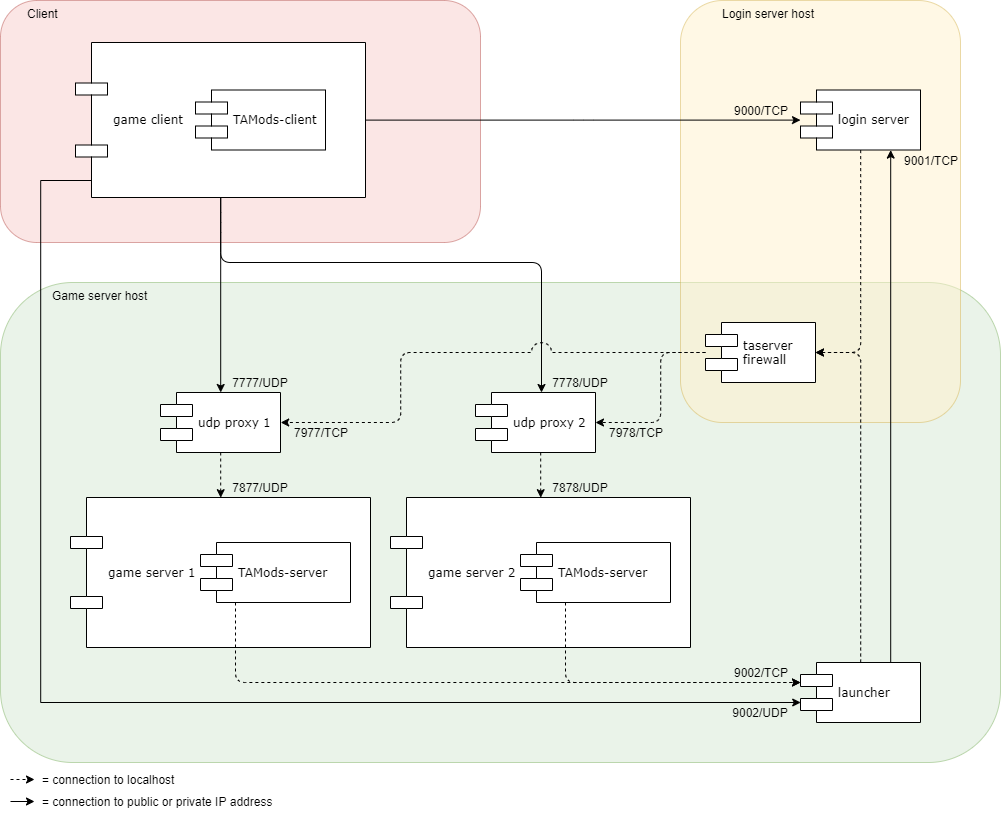

The diagram above was exported from draw.io. Its source (the exported page's mxGraphModel, read from the mxfile embedded in the PNG):
<mxGraphModel dx="563" dy="280" grid="1" gridSize="10" guides="1" tooltips="1" connect="1" arrows="1" fold="1" page="1" pageScale="1" pageWidth="1100" pageHeight="850" background="#ffffff" math="0" shadow="0">
  <root>
    <mxCell id="0" />
    <mxCell id="1" parent="0" />
    <mxCell id="B8YQcfm6d9a_9Qhx7CB9-18" value="Game server host&lt;br&gt;" style="rounded=1;whiteSpace=wrap;html=1;shadow=0;glass=0;fillColor=#d5e8d4;opacity=50;strokeColor=#82b366;verticalAlign=top;align=left;spacingLeft=50;" parent="1" vertex="1">
      <mxGeometry x="40" y="320" width="1000" height="480" as="geometry" />
    </mxCell>
    <mxCell id="B8YQcfm6d9a_9Qhx7CB9-17" value="Login server host" style="rounded=1;whiteSpace=wrap;html=1;shadow=0;glass=0;fillColor=#fff2cc;opacity=50;strokeColor=#d6b656;verticalAlign=top;spacingLeft=40;align=left;" parent="1" vertex="1">
      <mxGeometry x="720" y="38" width="280" height="422" as="geometry" />
    </mxCell>
    <mxCell id="B8YQcfm6d9a_9Qhx7CB9-16" value="&lt;div style=&quot;text-align: right&quot;&gt;&lt;span&gt;Client&lt;/span&gt;&lt;/div&gt;" style="rounded=1;whiteSpace=wrap;html=1;shadow=0;glass=0;fillColor=#f8cecc;opacity=50;strokeColor=#b85450;align=left;verticalAlign=top;spacingLeft=25;" parent="1" vertex="1">
      <mxGeometry x="40" y="38" width="480" height="242" as="geometry" />
    </mxCell>
    <mxCell id="QteOOE2WH1JSjWVPOUmP-15" style="edgeStyle=orthogonalEdgeStyle;rounded=1;html=1;entryX=0.5;entryY=0;jettySize=auto;orthogonalLoop=1;exitX=0.5;exitY=1;" parent="1" source="39150e848f15840c-5" target="QteOOE2WH1JSjWVPOUmP-4" edge="1">
      <mxGeometry relative="1" as="geometry">
        <Array as="points">
          <mxPoint x="260" y="260" />
          <mxPoint x="260" y="260" />
        </Array>
        <mxPoint x="220" y="327" as="sourcePoint" />
      </mxGeometry>
    </mxCell>
    <mxCell id="QteOOE2WH1JSjWVPOUmP-16" style="edgeStyle=orthogonalEdgeStyle;rounded=1;html=1;entryX=0.55;entryY=0.003;jettySize=auto;orthogonalLoop=1;exitX=0.5;exitY=1;entryDx=0;entryDy=0;entryPerimeter=0;" parent="1" source="39150e848f15840c-5" target="QteOOE2WH1JSjWVPOUmP-5" edge="1">
      <mxGeometry relative="1" as="geometry">
        <Array as="points">
          <mxPoint x="260" y="300" />
          <mxPoint x="581" y="300" />
        </Array>
        <mxPoint x="545" y="327" as="sourcePoint" />
      </mxGeometry>
    </mxCell>
    <mxCell id="QteOOE2WH1JSjWVPOUmP-22" style="edgeStyle=orthogonalEdgeStyle;rounded=1;html=1;jettySize=auto;orthogonalLoop=1;" parent="1" source="39150e848f15840c-5" target="39150e848f15840c-7" edge="1">
      <mxGeometry relative="1" as="geometry">
        <mxPoint x="687" y="157.5" as="sourcePoint" />
      </mxGeometry>
    </mxCell>
    <mxCell id="QteOOE2WH1JSjWVPOUmP-23" style="edgeStyle=orthogonalEdgeStyle;html=1;jettySize=auto;orthogonalLoop=1;exitX=0.5;exitY=1;fillColor=#f5f5f5;strokeColor=#000000;strokeWidth=1;entryX=1;entryY=0.5;dashed=1;rounded=1;" parent="1" source="39150e848f15840c-7" target="QteOOE2WH1JSjWVPOUmP-8" edge="1">
      <mxGeometry relative="1" as="geometry">
        <mxPoint x="830" y="320" as="targetPoint" />
      </mxGeometry>
    </mxCell>
    <mxCell id="39150e848f15840c-7" value="login server" style="shape=component;align=left;spacingLeft=36;rounded=0;shadow=0;comic=0;labelBackgroundColor=none;strokeColor=#000000;strokeWidth=1;fillColor=#ffffff;fontFamily=Verdana;fontSize=12;fontColor=#000000;html=1;" parent="1" vertex="1">
      <mxGeometry x="840" y="127.5" width="120" height="60" as="geometry" />
    </mxCell>
    <mxCell id="QteOOE2WH1JSjWVPOUmP-21" style="edgeStyle=orthogonalEdgeStyle;rounded=1;html=1;jettySize=auto;orthogonalLoop=1;entryX=0.75;entryY=1;exitX=0.75;exitY=0;" parent="1" source="39150e848f15840c-10" target="39150e848f15840c-7" edge="1">
      <mxGeometry relative="1" as="geometry">
        <Array as="points" />
        <mxPoint x="930" y="453" as="sourcePoint" />
      </mxGeometry>
    </mxCell>
    <mxCell id="QteOOE2WH1JSjWVPOUmP-24" style="edgeStyle=orthogonalEdgeStyle;html=1;jettySize=auto;orthogonalLoop=1;entryX=1;entryY=0.5;exitX=0.5;exitY=0;dashed=1;jumpSize=13;endSize=6;rounded=1;" parent="1" source="39150e848f15840c-10" target="QteOOE2WH1JSjWVPOUmP-8" edge="1">
      <mxGeometry relative="1" as="geometry">
        <Array as="points">
          <mxPoint x="900" y="390" />
        </Array>
      </mxGeometry>
    </mxCell>
    <mxCell id="39150e848f15840c-10" value="launcher&lt;br&gt;" style="shape=component;align=left;spacingLeft=36;rounded=0;shadow=0;comic=0;labelBackgroundColor=none;strokeColor=#000000;strokeWidth=1;fillColor=#ffffff;fontFamily=Verdana;fontSize=12;fontColor=#000000;html=1;" parent="1" vertex="1">
      <mxGeometry x="840" y="700" width="120" height="60" as="geometry" />
    </mxCell>
    <mxCell id="QteOOE2WH1JSjWVPOUmP-38" style="edgeStyle=orthogonalEdgeStyle;rounded=1;jumpStyle=arc;jumpSize=13;html=1;entryX=0.5;entryY=0;dashed=1;endSize=6;jettySize=auto;orthogonalLoop=1;strokeColor=#000000;strokeWidth=1;" parent="1" source="QteOOE2WH1JSjWVPOUmP-4" target="QteOOE2WH1JSjWVPOUmP-6" edge="1">
      <mxGeometry relative="1" as="geometry" />
    </mxCell>
    <mxCell id="QteOOE2WH1JSjWVPOUmP-4" value="udp proxy 1&lt;br&gt;" style="shape=component;align=left;spacingLeft=36;rounded=0;shadow=0;comic=0;labelBackgroundColor=none;strokeColor=#000000;strokeWidth=1;fillColor=#ffffff;fontFamily=Verdana;fontSize=12;fontColor=#000000;html=1;" parent="1" vertex="1">
      <mxGeometry x="200" y="430" width="120" height="60" as="geometry" />
    </mxCell>
    <mxCell id="QteOOE2WH1JSjWVPOUmP-20" style="edgeStyle=orthogonalEdgeStyle;rounded=1;html=1;entryX=0.5;entryY=0;jettySize=auto;orthogonalLoop=1;dashed=1;" parent="1" source="QteOOE2WH1JSjWVPOUmP-5" target="QteOOE2WH1JSjWVPOUmP-7" edge="1">
      <mxGeometry relative="1" as="geometry">
        <Array as="points">
          <mxPoint x="550" y="430" />
          <mxPoint x="550" y="430" />
        </Array>
      </mxGeometry>
    </mxCell>
    <mxCell id="QteOOE2WH1JSjWVPOUmP-5" value="udp proxy 2&lt;br&gt;" style="shape=component;align=left;spacingLeft=36;rounded=0;shadow=0;comic=0;labelBackgroundColor=none;strokeColor=#000000;strokeWidth=1;fillColor=#ffffff;fontFamily=Verdana;fontSize=12;fontColor=#000000;html=1;" parent="1" vertex="1">
      <mxGeometry x="515" y="430" width="120" height="60" as="geometry" />
    </mxCell>
    <mxCell id="QteOOE2WH1JSjWVPOUmP-35" style="edgeStyle=orthogonalEdgeStyle;rounded=1;html=1;entryX=1;entryY=0.5;jettySize=auto;orthogonalLoop=1;dashed=1;jumpStyle=arc;jumpSize=20;" parent="1" source="QteOOE2WH1JSjWVPOUmP-8" target="QteOOE2WH1JSjWVPOUmP-4" edge="1">
      <mxGeometry relative="1" as="geometry">
        <Array as="points">
          <mxPoint x="440" y="390" />
          <mxPoint x="440" y="460" />
        </Array>
      </mxGeometry>
    </mxCell>
    <mxCell id="QteOOE2WH1JSjWVPOUmP-36" style="edgeStyle=orthogonalEdgeStyle;rounded=1;html=1;entryX=1;entryY=0.5;jettySize=auto;orthogonalLoop=1;dashed=1;" parent="1" source="QteOOE2WH1JSjWVPOUmP-8" target="QteOOE2WH1JSjWVPOUmP-5" edge="1">
      <mxGeometry relative="1" as="geometry">
        <Array as="points">
          <mxPoint x="700" y="390" />
          <mxPoint x="700" y="460" />
        </Array>
      </mxGeometry>
    </mxCell>
    <mxCell id="QteOOE2WH1JSjWVPOUmP-8" value="taserver&lt;br&gt;firewall&lt;br&gt;" style="shape=component;align=left;spacingLeft=36;rounded=0;shadow=0;comic=0;labelBackgroundColor=none;strokeColor=#000000;strokeWidth=1;fillColor=#ffffff;fontFamily=Verdana;fontSize=12;fontColor=#000000;html=1;" parent="1" vertex="1">
      <mxGeometry x="745" y="360" width="110" height="60" as="geometry" />
    </mxCell>
    <mxCell id="QteOOE2WH1JSjWVPOUmP-29" value="" style="group" parent="1" vertex="1" connectable="0">
      <mxGeometry x="110" y="535" width="300" height="150" as="geometry" />
    </mxCell>
    <mxCell id="QteOOE2WH1JSjWVPOUmP-6" value="game server 1&lt;br&gt;" style="shape=component;align=left;spacingLeft=36;rounded=0;shadow=0;comic=0;labelBackgroundColor=none;strokeColor=#000000;strokeWidth=1;fillColor=#ffffff;fontFamily=Verdana;fontSize=12;fontColor=#000000;html=1;" parent="QteOOE2WH1JSjWVPOUmP-29" vertex="1">
      <mxGeometry width="300" height="150" as="geometry" />
    </mxCell>
    <mxCell id="QteOOE2WH1JSjWVPOUmP-10" value="TAMods-server&lt;br&gt;" style="shape=component;align=left;spacingLeft=36;rounded=0;shadow=0;comic=0;labelBackgroundColor=none;strokeColor=#000000;strokeWidth=1;fillColor=#ffffff;fontFamily=Verdana;fontSize=12;fontColor=#000000;html=1;" parent="QteOOE2WH1JSjWVPOUmP-29" vertex="1">
      <mxGeometry x="130" y="45" width="150" height="60" as="geometry" />
    </mxCell>
    <mxCell id="QteOOE2WH1JSjWVPOUmP-30" value="" style="group" parent="1" vertex="1" connectable="0">
      <mxGeometry x="430" y="535" width="300" height="150" as="geometry" />
    </mxCell>
    <mxCell id="QteOOE2WH1JSjWVPOUmP-7" value="game server 2&lt;br&gt;" style="shape=component;align=left;spacingLeft=36;rounded=0;shadow=0;comic=0;labelBackgroundColor=none;strokeColor=#000000;strokeWidth=1;fillColor=#ffffff;fontFamily=Verdana;fontSize=12;fontColor=#000000;html=1;" parent="QteOOE2WH1JSjWVPOUmP-30" vertex="1">
      <mxGeometry width="300" height="150" as="geometry" />
    </mxCell>
    <mxCell id="QteOOE2WH1JSjWVPOUmP-9" value="TAMods-server&lt;br&gt;" style="shape=component;align=left;spacingLeft=36;rounded=0;shadow=0;comic=0;labelBackgroundColor=none;strokeColor=#000000;strokeWidth=1;fillColor=#ffffff;fontFamily=Verdana;fontSize=12;fontColor=#000000;html=1;" parent="QteOOE2WH1JSjWVPOUmP-30" vertex="1">
      <mxGeometry x="130" y="45" width="150" height="60" as="geometry" />
    </mxCell>
    <mxCell id="QteOOE2WH1JSjWVPOUmP-31" value="" style="group" parent="1" vertex="1" connectable="0">
      <mxGeometry x="115" y="80" width="290" height="155" as="geometry" />
    </mxCell>
    <mxCell id="39150e848f15840c-5" value="game client&lt;br&gt;" style="shape=component;align=left;spacingLeft=36;rounded=0;shadow=0;comic=0;labelBackgroundColor=none;strokeColor=#000000;strokeWidth=1;fillColor=#ffffff;fontFamily=Verdana;fontSize=12;fontColor=#000000;html=1;" parent="QteOOE2WH1JSjWVPOUmP-31" vertex="1">
      <mxGeometry width="290" height="155" as="geometry" />
    </mxCell>
    <mxCell id="QteOOE2WH1JSjWVPOUmP-3" value="TAMods-client&lt;br&gt;" style="shape=component;align=left;spacingLeft=36;rounded=0;shadow=0;comic=0;labelBackgroundColor=none;strokeColor=#000000;strokeWidth=1;fillColor=#ffffff;fontFamily=Verdana;fontSize=12;fontColor=#000000;html=1;" parent="QteOOE2WH1JSjWVPOUmP-31" vertex="1">
      <mxGeometry x="120" y="47.5" width="130" height="60" as="geometry" />
    </mxCell>
    <mxCell id="QteOOE2WH1JSjWVPOUmP-34" style="edgeStyle=orthogonalEdgeStyle;rounded=1;html=1;jettySize=auto;orthogonalLoop=1;dashed=1;" parent="1" source="QteOOE2WH1JSjWVPOUmP-10" target="39150e848f15840c-10" edge="1">
      <mxGeometry relative="1" as="geometry">
        <Array as="points">
          <mxPoint x="275" y="720" />
        </Array>
      </mxGeometry>
    </mxCell>
    <mxCell id="QteOOE2WH1JSjWVPOUmP-28" style="edgeStyle=orthogonalEdgeStyle;rounded=1;html=1;jettySize=auto;orthogonalLoop=1;dashed=1;" parent="1" source="QteOOE2WH1JSjWVPOUmP-9" target="39150e848f15840c-10" edge="1">
      <mxGeometry relative="1" as="geometry">
        <Array as="points">
          <mxPoint x="605" y="720" />
        </Array>
      </mxGeometry>
    </mxCell>
    <mxCell id="B8YQcfm6d9a_9Qhx7CB9-1" value="9000/TCP" style="text;html=1;strokeColor=none;fillColor=none;align=center;verticalAlign=middle;whiteSpace=wrap;rounded=0;" parent="1" vertex="1">
      <mxGeometry x="760" y="138" width="80" height="20" as="geometry" />
    </mxCell>
    <mxCell id="B8YQcfm6d9a_9Qhx7CB9-3" value="9001/TCP" style="text;html=1;strokeColor=none;fillColor=none;align=center;verticalAlign=middle;whiteSpace=wrap;rounded=0;" parent="1" vertex="1">
      <mxGeometry x="930" y="187.5" width="80" height="20" as="geometry" />
    </mxCell>
    <mxCell id="B8YQcfm6d9a_9Qhx7CB9-4" value="7777/UDP" style="text;html=1;strokeColor=none;fillColor=none;align=center;verticalAlign=middle;whiteSpace=wrap;rounded=0;" parent="1" vertex="1">
      <mxGeometry x="260" y="410" width="80" height="20" as="geometry" />
    </mxCell>
    <mxCell id="B8YQcfm6d9a_9Qhx7CB9-5" value="7778/UDP" style="text;html=1;strokeColor=none;fillColor=none;align=center;verticalAlign=middle;whiteSpace=wrap;rounded=0;" parent="1" vertex="1">
      <mxGeometry x="580" y="410" width="80" height="20" as="geometry" />
    </mxCell>
    <mxCell id="B8YQcfm6d9a_9Qhx7CB9-6" value="7877/UDP" style="text;html=1;strokeColor=none;fillColor=none;align=center;verticalAlign=middle;whiteSpace=wrap;rounded=0;" parent="1" vertex="1">
      <mxGeometry x="260" y="515" width="80" height="20" as="geometry" />
    </mxCell>
    <mxCell id="B8YQcfm6d9a_9Qhx7CB9-7" value="7878/UDP" style="text;html=1;strokeColor=none;fillColor=none;align=center;verticalAlign=middle;whiteSpace=wrap;rounded=0;" parent="1" vertex="1">
      <mxGeometry x="580" y="515" width="80" height="20" as="geometry" />
    </mxCell>
    <mxCell id="B8YQcfm6d9a_9Qhx7CB9-8" value="7977/TCP&lt;br&gt;" style="text;html=1;strokeColor=none;fillColor=none;align=center;verticalAlign=middle;whiteSpace=wrap;rounded=0;" parent="1" vertex="1">
      <mxGeometry x="320" y="460" width="80" height="20" as="geometry" />
    </mxCell>
    <mxCell id="B8YQcfm6d9a_9Qhx7CB9-9" value="7978/TCP&lt;br&gt;" style="text;html=1;strokeColor=none;fillColor=none;align=center;verticalAlign=middle;whiteSpace=wrap;rounded=0;" parent="1" vertex="1">
      <mxGeometry x="635" y="460" width="80" height="20" as="geometry" />
    </mxCell>
    <mxCell id="B8YQcfm6d9a_9Qhx7CB9-10" value="9002/TCP" style="text;html=1;strokeColor=none;fillColor=none;align=center;verticalAlign=middle;whiteSpace=wrap;rounded=0;" parent="1" vertex="1">
      <mxGeometry x="760" y="700.2000122070312" width="80" height="20" as="geometry" />
    </mxCell>
    <mxCell id="U-jyD-TkAjz0yVYd6L3g-1" value="" style="endArrow=classic;html=1;dashed=1;" parent="1" edge="1">
      <mxGeometry width="50" height="50" relative="1" as="geometry">
        <mxPoint x="50" y="817" as="sourcePoint" />
        <mxPoint x="74" y="817" as="targetPoint" />
      </mxGeometry>
    </mxCell>
    <mxCell id="U-jyD-TkAjz0yVYd6L3g-2" value="" style="endArrow=classic;html=1;" parent="1" edge="1">
      <mxGeometry width="50" height="50" relative="1" as="geometry">
        <mxPoint x="50" y="839" as="sourcePoint" />
        <mxPoint x="74" y="839" as="targetPoint" />
      </mxGeometry>
    </mxCell>
    <mxCell id="U-jyD-TkAjz0yVYd6L3g-3" value="&lt;span&gt;= connection to localhost&lt;/span&gt;" style="text;html=1;strokeColor=none;fillColor=none;align=left;verticalAlign=middle;rounded=0;shadow=0;glass=0;" parent="1" vertex="1">
      <mxGeometry x="80" y="806" width="370" height="22" as="geometry" />
    </mxCell>
    <mxCell id="U-jyD-TkAjz0yVYd6L3g-4" value="&lt;span&gt;= connection to public or private IP address&lt;/span&gt;" style="text;html=1;strokeColor=none;fillColor=none;align=left;verticalAlign=middle;rounded=0;shadow=0;glass=0;" parent="1" vertex="1">
      <mxGeometry x="80" y="828" width="370" height="22" as="geometry" />
    </mxCell>
    <mxCell id="UcoAdV0WVwn0mad5dpb5-5" style="edgeStyle=orthogonalEdgeStyle;rounded=0;orthogonalLoop=1;jettySize=auto;html=1;exitX=0.057;exitY=0.89;exitDx=0;exitDy=0;exitPerimeter=0;" parent="1" edge="1" source="39150e848f15840c-5">
      <mxGeometry relative="1" as="geometry">
        <mxPoint x="130" y="218" as="sourcePoint" />
        <Array as="points">
          <mxPoint x="80" y="218" />
          <mxPoint x="80" y="740" />
        </Array>
        <mxPoint x="840" y="740" as="targetPoint" />
      </mxGeometry>
    </mxCell>
    <mxCell id="UcoAdV0WVwn0mad5dpb5-6" value="9002/UDP" style="text;html=1;strokeColor=none;fillColor=none;align=center;verticalAlign=middle;whiteSpace=wrap;rounded=0;" parent="1" vertex="1">
      <mxGeometry x="760" y="740" width="80" height="20" as="geometry" />
    </mxCell>
  </root>
</mxGraphModel>